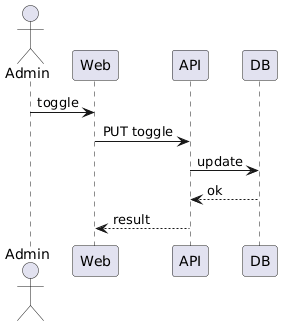

The diagram above was rendered by PlantUML. Its source (embedded in the PNG):
@startuml
actor Admin
participant Web
participant API
participant DB

Admin -> Web : toggle
Web -> API : PUT toggle
API -> DB : update
DB --> API : ok
API --> Web : result
@enduml